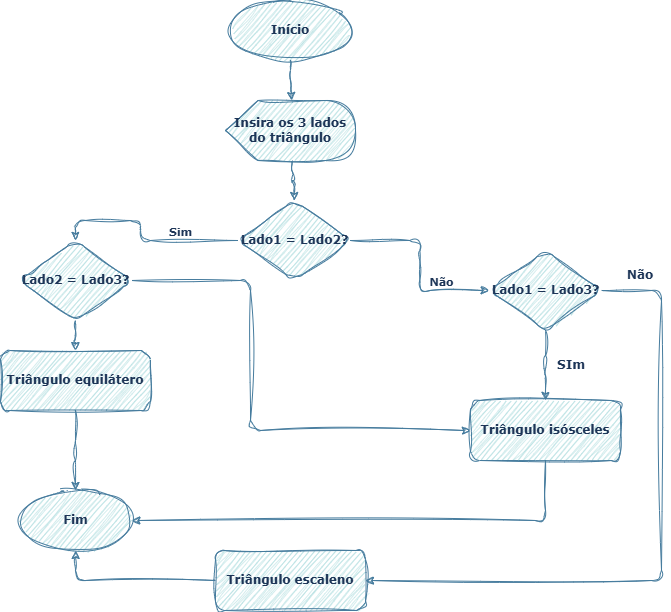

The diagram above was exported from draw.io. Its source (the exported page's mxGraphModel, read from the mxfile embedded in the PNG):
<mxGraphModel dx="1740" dy="937" grid="1" gridSize="10" guides="1" tooltips="1" connect="1" arrows="1" fold="1" page="1" pageScale="1" pageWidth="827" pageHeight="1169" math="0" shadow="0" adaptiveColors="none">
  <root>
    <mxCell id="0" />
    <mxCell id="1" parent="0" />
    <mxCell id="eAZYQ0Nzaf1EAKOUbYdD-1" value="Início" style="ellipse;whiteSpace=wrap;html=1;sketch=1;curveFitting=1;jiggle=2;rounded=1;fontStyle=1;fontFamily=Verdana;labelBackgroundColor=none;fillColor=#A8DADC;strokeColor=#457B9D;fontColor=#1D3557;" vertex="1" parent="1">
      <mxGeometry x="299" y="280" width="120" height="60" as="geometry" />
    </mxCell>
    <mxCell id="eAZYQ0Nzaf1EAKOUbYdD-2" value="Lado1 = Lado2?" style="rhombus;whiteSpace=wrap;html=1;sketch=1;curveFitting=1;jiggle=2;rounded=1;fontStyle=1;fontFamily=Verdana;labelBackgroundColor=none;fillColor=#A8DADC;strokeColor=#457B9D;fontColor=#1D3557;" vertex="1" parent="1">
      <mxGeometry x="306.5" y="480" width="112.5" height="80" as="geometry" />
    </mxCell>
    <mxCell id="eAZYQ0Nzaf1EAKOUbYdD-3" value="Triângulo equilátero" style="rectangle;whiteSpace=wrap;html=1;sketch=1;curveFitting=1;jiggle=2;rounded=1;fontStyle=1;fontFamily=Verdana;labelBackgroundColor=none;fillColor=#A8DADC;strokeColor=#457B9D;fontColor=#1D3557;" vertex="1" parent="1">
      <mxGeometry x="69" y="630" width="150" height="60" as="geometry" />
    </mxCell>
    <mxCell id="eAZYQ0Nzaf1EAKOUbYdD-4" style="edgeStyle=orthogonalEdgeStyle;rounded=1;orthogonalLoop=1;jettySize=auto;html=1;exitX=1;exitY=0.5;exitDx=0;exitDy=0;entryX=1;entryY=0.5;entryDx=0;entryDy=0;sketch=1;curveFitting=1;jiggle=2;fontStyle=1;fontFamily=Verdana;labelBackgroundColor=none;strokeColor=#457B9D;fontColor=default;" edge="1" parent="1" source="eAZYQ0Nzaf1EAKOUbYdD-5" target="eAZYQ0Nzaf1EAKOUbYdD-7">
      <mxGeometry relative="1" as="geometry">
        <mxPoint x="759" y="1020.800048828125" as="targetPoint" />
        <Array as="points">
          <mxPoint x="730" y="570" />
          <mxPoint x="730" y="860" />
        </Array>
      </mxGeometry>
    </mxCell>
    <mxCell id="eAZYQ0Nzaf1EAKOUbYdD-5" value="Lado1 = Lado3?" style="rhombus;whiteSpace=wrap;html=1;sketch=1;curveFitting=1;jiggle=2;rounded=1;fontStyle=1;fontFamily=Verdana;labelBackgroundColor=none;fillColor=#A8DADC;strokeColor=#457B9D;fontColor=#1D3557;" vertex="1" parent="1">
      <mxGeometry x="557.75" y="530" width="112.5" height="80" as="geometry" />
    </mxCell>
    <mxCell id="eAZYQ0Nzaf1EAKOUbYdD-6" value="Triângulo isósceles" style="rectangle;whiteSpace=wrap;html=1;sketch=1;curveFitting=1;jiggle=2;rounded=1;fontStyle=1;fontFamily=Verdana;labelBackgroundColor=none;fillColor=#A8DADC;strokeColor=#457B9D;fontColor=#1D3557;" vertex="1" parent="1">
      <mxGeometry x="539" y="680" width="150" height="60" as="geometry" />
    </mxCell>
    <mxCell id="eAZYQ0Nzaf1EAKOUbYdD-7" value="Triângulo escaleno" style="rectangle;whiteSpace=wrap;html=1;sketch=1;curveFitting=1;jiggle=2;rounded=1;fontStyle=1;fontFamily=Verdana;labelBackgroundColor=none;fillColor=#A8DADC;strokeColor=#457B9D;fontColor=#1D3557;" vertex="1" parent="1">
      <mxGeometry x="284" y="830" width="150" height="60" as="geometry" />
    </mxCell>
    <mxCell id="eAZYQ0Nzaf1EAKOUbYdD-8" value="Fim" style="ellipse;whiteSpace=wrap;html=1;sketch=1;curveFitting=1;jiggle=2;rounded=1;fontStyle=1;fontFamily=Verdana;labelBackgroundColor=none;fillColor=#A8DADC;strokeColor=#457B9D;fontColor=#1D3557;" vertex="1" parent="1">
      <mxGeometry x="87.75" y="770" width="112.5" height="60" as="geometry" />
    </mxCell>
    <mxCell id="eAZYQ0Nzaf1EAKOUbYdD-9" style="edgeStyle=orthogonalEdgeStyle;rounded=1;exitX=0.5;exitY=1;entryX=0;entryY=0;entryDx=66.25;entryDy=0;entryPerimeter=0;sketch=1;curveFitting=1;jiggle=2;fontStyle=1;fontFamily=Verdana;labelBackgroundColor=none;strokeColor=#457B9D;fontColor=default;" edge="1" parent="1" source="eAZYQ0Nzaf1EAKOUbYdD-1" target="eAZYQ0Nzaf1EAKOUbYdD-24">
      <mxGeometry relative="1" as="geometry">
        <mxPoint x="374" y="380" as="targetPoint" />
      </mxGeometry>
    </mxCell>
    <mxCell id="eAZYQ0Nzaf1EAKOUbYdD-10" style="edgeStyle=orthogonalEdgeStyle;rounded=1;exitX=0;exitY=0;exitDx=66.25;exitDy=60;exitPerimeter=0;sketch=1;curveFitting=1;jiggle=2;fontStyle=1;fontFamily=Verdana;labelBackgroundColor=none;strokeColor=#457B9D;fontColor=default;" edge="1" parent="1" source="eAZYQ0Nzaf1EAKOUbYdD-24" target="eAZYQ0Nzaf1EAKOUbYdD-2">
      <mxGeometry relative="1" as="geometry">
        <mxPoint x="374" y="440" as="sourcePoint" />
      </mxGeometry>
    </mxCell>
    <mxCell id="eAZYQ0Nzaf1EAKOUbYdD-11" style="edgeStyle=orthogonalEdgeStyle;rounded=1;entryX=0.5;entryY=0;entryDx=0;entryDy=0;sketch=1;curveFitting=1;jiggle=2;fontStyle=1;fontFamily=Verdana;labelBackgroundColor=none;strokeColor=#457B9D;fontColor=default;" edge="1" parent="1" source="eAZYQ0Nzaf1EAKOUbYdD-2" target="eAZYQ0Nzaf1EAKOUbYdD-21">
      <mxGeometry relative="1" as="geometry">
        <mxPoint x="99" y="530" as="targetPoint" />
        <Array as="points">
          <mxPoint x="209" y="520" />
          <mxPoint x="209" y="500" />
          <mxPoint x="144" y="500" />
        </Array>
      </mxGeometry>
    </mxCell>
    <mxCell id="eAZYQ0Nzaf1EAKOUbYdD-12" value="Sim" style="edgeLabel;html=1;align=center;verticalAlign=middle;resizable=0;points=[];sketch=1;curveFitting=1;jiggle=2;rounded=1;fontStyle=1;fontFamily=Verdana;labelBackgroundColor=none;fontColor=#1D3557;" connectable="0" vertex="1" parent="eAZYQ0Nzaf1EAKOUbYdD-11">
      <mxGeometry x="-0.3482" y="2" relative="1" as="geometry">
        <mxPoint x="8" y="-12" as="offset" />
      </mxGeometry>
    </mxCell>
    <mxCell id="eAZYQ0Nzaf1EAKOUbYdD-13" style="edgeStyle=orthogonalEdgeStyle;rounded=1;sketch=1;curveFitting=1;jiggle=2;fontStyle=1;fontFamily=Verdana;labelBackgroundColor=none;strokeColor=#457B9D;fontColor=default;" edge="1" parent="1" source="eAZYQ0Nzaf1EAKOUbYdD-3" target="eAZYQ0Nzaf1EAKOUbYdD-8">
      <mxGeometry relative="1" as="geometry" />
    </mxCell>
    <mxCell id="eAZYQ0Nzaf1EAKOUbYdD-14" style="edgeStyle=orthogonalEdgeStyle;rounded=1;sketch=1;curveFitting=1;jiggle=2;fontStyle=1;fontFamily=Verdana;labelBackgroundColor=none;strokeColor=#457B9D;fontColor=default;" edge="1" parent="1" source="eAZYQ0Nzaf1EAKOUbYdD-2" target="eAZYQ0Nzaf1EAKOUbYdD-5">
      <mxGeometry relative="1" as="geometry" />
    </mxCell>
    <mxCell id="eAZYQ0Nzaf1EAKOUbYdD-15" value="Não" style="edgeLabel;html=1;align=center;verticalAlign=middle;resizable=0;points=[];sketch=1;curveFitting=1;jiggle=2;rounded=1;fontStyle=1;fontFamily=Verdana;labelBackgroundColor=none;fontColor=#1D3557;" connectable="0" vertex="1" parent="eAZYQ0Nzaf1EAKOUbYdD-14">
      <mxGeometry x="-0.119" y="6" relative="1" as="geometry">
        <mxPoint x="15" y="26" as="offset" />
      </mxGeometry>
    </mxCell>
    <mxCell id="eAZYQ0Nzaf1EAKOUbYdD-16" style="edgeStyle=orthogonalEdgeStyle;rounded=1;sketch=1;curveFitting=1;jiggle=2;fontStyle=1;fontFamily=Verdana;labelBackgroundColor=none;strokeColor=#457B9D;fontColor=default;" edge="1" parent="1" source="eAZYQ0Nzaf1EAKOUbYdD-5" target="eAZYQ0Nzaf1EAKOUbYdD-6">
      <mxGeometry relative="1" as="geometry" />
    </mxCell>
    <mxCell id="eAZYQ0Nzaf1EAKOUbYdD-17" style="edgeStyle=orthogonalEdgeStyle;rounded=1;exitX=0.5;exitY=1;exitDx=0;exitDy=0;entryX=1;entryY=0.5;entryDx=0;entryDy=0;sketch=1;curveFitting=1;jiggle=2;fontStyle=1;fontFamily=Verdana;labelBackgroundColor=none;strokeColor=#457B9D;fontColor=default;" edge="1" parent="1" source="eAZYQ0Nzaf1EAKOUbYdD-6" target="eAZYQ0Nzaf1EAKOUbYdD-8">
      <mxGeometry relative="1" as="geometry">
        <mxPoint x="862.75" y="765" as="sourcePoint" />
        <mxPoint x="599" y="925" as="targetPoint" />
      </mxGeometry>
    </mxCell>
    <mxCell id="eAZYQ0Nzaf1EAKOUbYdD-18" style="edgeStyle=orthogonalEdgeStyle;rounded=1;sketch=1;curveFitting=1;jiggle=2;fontStyle=1;fontFamily=Verdana;entryX=0.5;entryY=1;entryDx=0;entryDy=0;labelBackgroundColor=none;strokeColor=#457B9D;fontColor=default;" edge="1" parent="1" source="eAZYQ0Nzaf1EAKOUbYdD-7" target="eAZYQ0Nzaf1EAKOUbYdD-8">
      <mxGeometry relative="1" as="geometry" />
    </mxCell>
    <mxCell id="eAZYQ0Nzaf1EAKOUbYdD-19" style="edgeStyle=orthogonalEdgeStyle;rounded=1;orthogonalLoop=1;jettySize=auto;html=1;sketch=1;curveFitting=1;jiggle=2;fontStyle=1;fontFamily=Verdana;labelBackgroundColor=none;strokeColor=#457B9D;fontColor=default;" edge="1" parent="1" source="eAZYQ0Nzaf1EAKOUbYdD-21" target="eAZYQ0Nzaf1EAKOUbYdD-3">
      <mxGeometry relative="1" as="geometry" />
    </mxCell>
    <mxCell id="eAZYQ0Nzaf1EAKOUbYdD-20" style="edgeStyle=orthogonalEdgeStyle;rounded=1;orthogonalLoop=1;jettySize=auto;html=1;exitX=1;exitY=0.5;exitDx=0;exitDy=0;sketch=1;curveFitting=1;jiggle=2;fontStyle=1;fontFamily=Verdana;entryX=0;entryY=0.5;entryDx=0;entryDy=0;labelBackgroundColor=none;strokeColor=#457B9D;fontColor=default;" edge="1" parent="1" source="eAZYQ0Nzaf1EAKOUbYdD-21" target="eAZYQ0Nzaf1EAKOUbYdD-6">
      <mxGeometry relative="1" as="geometry">
        <Array as="points">
          <mxPoint x="319" y="560" />
          <mxPoint x="319" y="710" />
        </Array>
      </mxGeometry>
    </mxCell>
    <mxCell id="eAZYQ0Nzaf1EAKOUbYdD-21" value="Lado2 = Lado3?" style="rhombus;whiteSpace=wrap;html=1;sketch=1;curveFitting=1;jiggle=2;rounded=1;fontStyle=1;fontFamily=Verdana;labelBackgroundColor=none;fillColor=#A8DADC;strokeColor=#457B9D;fontColor=#1D3557;" vertex="1" parent="1">
      <mxGeometry x="87.75" y="520" width="112.5" height="80" as="geometry" />
    </mxCell>
    <mxCell id="eAZYQ0Nzaf1EAKOUbYdD-22" value="SIm" style="text;strokeColor=none;align=center;fillColor=none;html=1;verticalAlign=middle;whiteSpace=wrap;rounded=1;sketch=1;curveFitting=1;jiggle=2;fontStyle=1;fontFamily=Verdana;labelBackgroundColor=none;fontColor=#1D3557;" vertex="1" parent="1">
      <mxGeometry x="610.25" y="630" width="60" height="30" as="geometry" />
    </mxCell>
    <mxCell id="eAZYQ0Nzaf1EAKOUbYdD-23" value="Não" style="text;strokeColor=none;align=center;fillColor=none;html=1;verticalAlign=middle;whiteSpace=wrap;rounded=1;sketch=1;curveFitting=1;jiggle=2;fontStyle=1;fontFamily=Verdana;labelBackgroundColor=none;fontColor=#1D3557;" vertex="1" parent="1">
      <mxGeometry x="679" y="540" width="60" height="30" as="geometry" />
    </mxCell>
    <mxCell id="eAZYQ0Nzaf1EAKOUbYdD-24" value="Insira os 3 lados do triângulo" style="shape=display;whiteSpace=wrap;html=1;sketch=1;curveFitting=1;jiggle=2;rounded=1;fontStyle=1;fontFamily=Verdana;labelBackgroundColor=none;fillColor=#A8DADC;strokeColor=#457B9D;fontColor=#1D3557;" vertex="1" parent="1">
      <mxGeometry x="294" y="380" width="130" height="60" as="geometry" />
    </mxCell>
  </root>
</mxGraphModel>